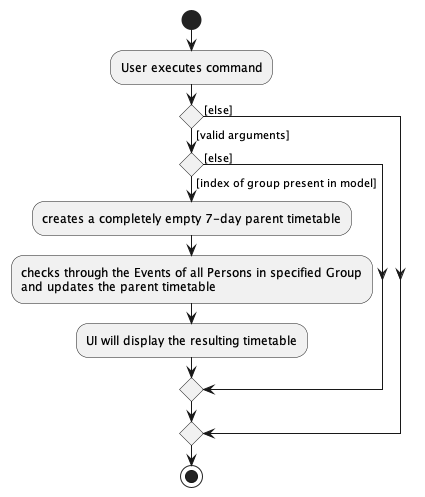

The diagram above was rendered by PlantUML. Its source (embedded in the PNG):
@startuml

start
:User executes command;

if() then ([valid arguments])
    if() then ([index of group present in model])
        :creates a completely empty 7-day parent timetable;
        :checks through the Events of all Persons in specified Group\nand updates the parent timetable;
        :UI will display the resulting timetable;

    else([else])
        endif

else([else])
    endif

stop

@enduml